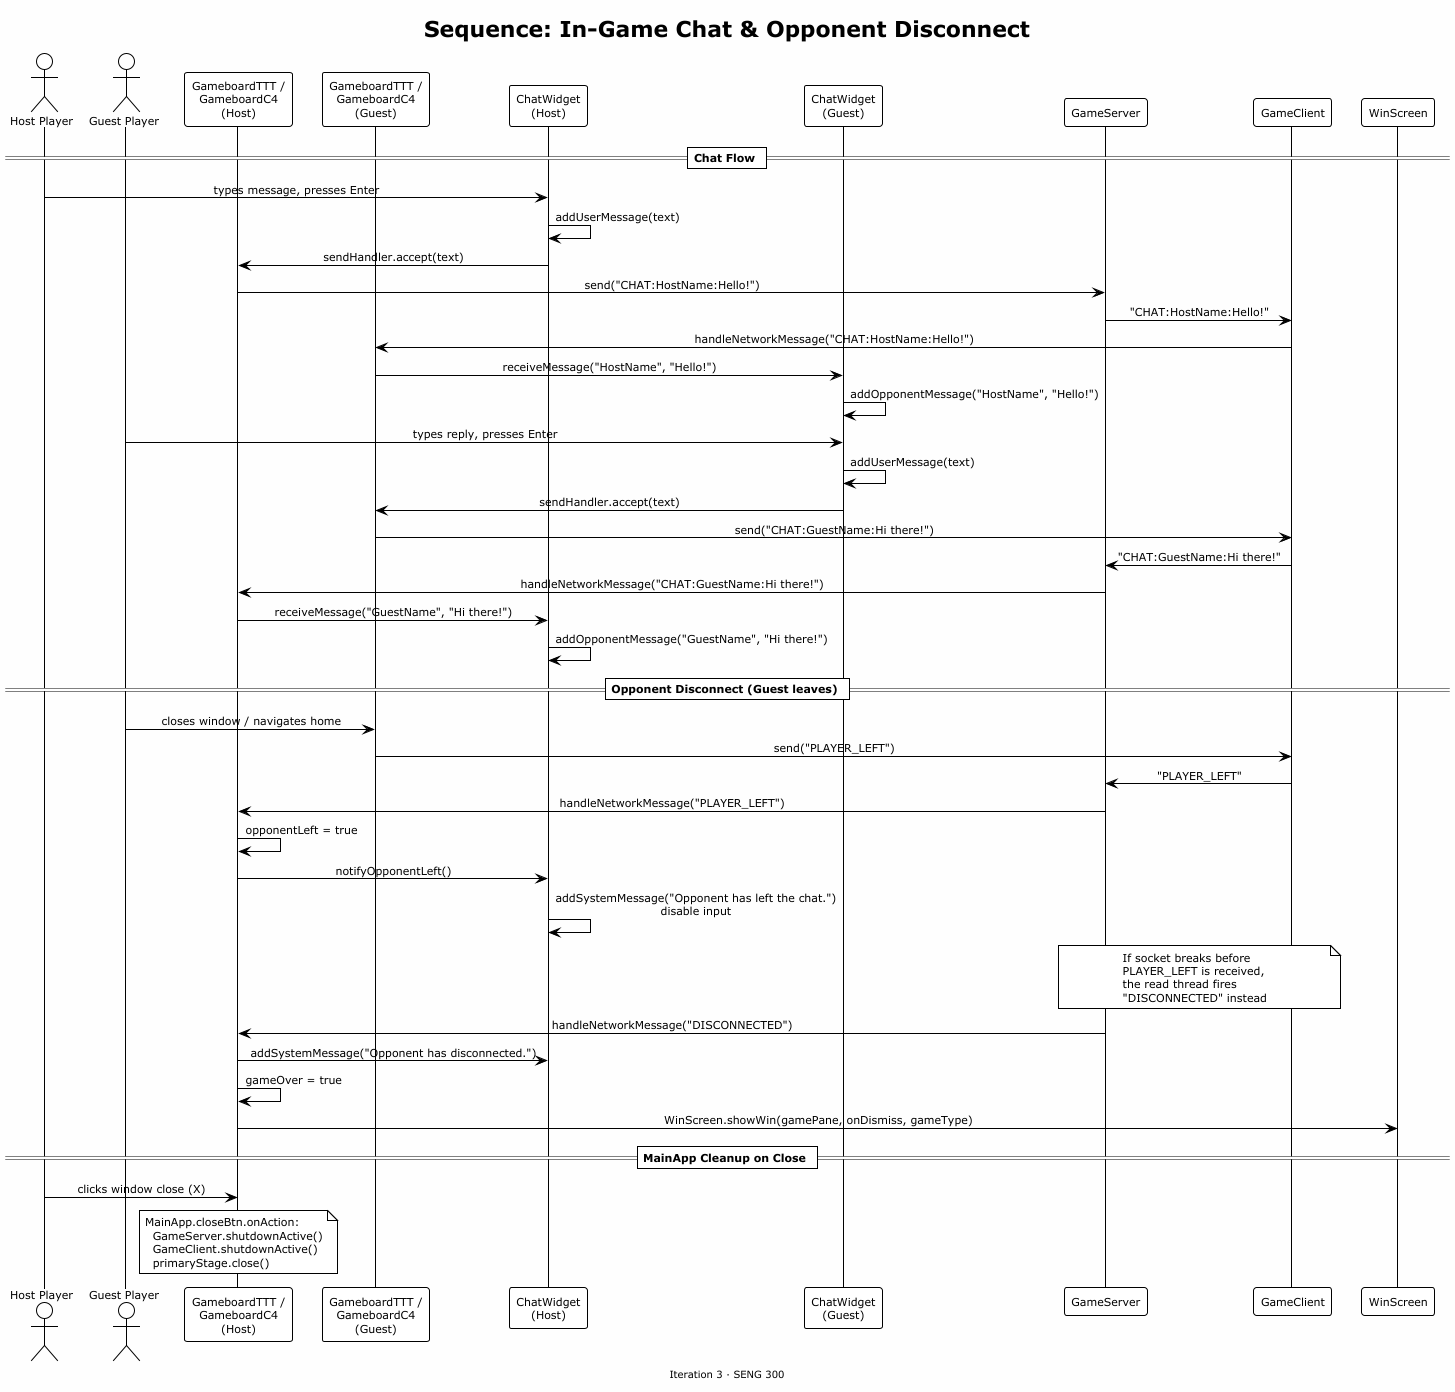

The diagram above was rendered by PlantUML. Its source (embedded in the PNG):
@startuml SGP-Sequence-Chat-Disconnect
!theme plain
skinparam backgroundColor #FEFEFE
skinparam shadowing false
skinparam defaultFontSize 11
skinparam sequenceMessageAlign center

title Sequence: In-Game Chat & Opponent Disconnect
footer Iteration 3 · SENG 300

actor "Host Player" as HostUser
actor "Guest Player" as GuestUser
participant "GameboardTTT /\nGameboardC4\n(Host)" as HostBoard
participant "GameboardTTT /\nGameboardC4\n(Guest)" as GuestBoard
participant "ChatWidget\n(Host)" as HostChat
participant "ChatWidget\n(Guest)" as GuestChat
participant "GameServer" as GS
participant "GameClient" as GC
participant "WinScreen" as WS

== Chat Flow ==

HostUser -> HostChat : types message, presses Enter
HostChat -> HostChat : addUserMessage(text)
HostChat -> HostBoard : sendHandler.accept(text)
HostBoard -> GS : send("CHAT:HostName:Hello!")
GS -> GC : "CHAT:HostName:Hello!"
GC -> GuestBoard : handleNetworkMessage("CHAT:HostName:Hello!")
GuestBoard -> GuestChat : receiveMessage("HostName", "Hello!")
GuestChat -> GuestChat : addOpponentMessage("HostName", "Hello!")

GuestUser -> GuestChat : types reply, presses Enter
GuestChat -> GuestChat : addUserMessage(text)
GuestChat -> GuestBoard : sendHandler.accept(text)
GuestBoard -> GC : send("CHAT:GuestName:Hi there!")
GC -> GS : "CHAT:GuestName:Hi there!"
GS -> HostBoard : handleNetworkMessage("CHAT:GuestName:Hi there!")
HostBoard -> HostChat : receiveMessage("GuestName", "Hi there!")
HostChat -> HostChat : addOpponentMessage("GuestName", "Hi there!")

== Opponent Disconnect (Guest leaves) ==

GuestUser -> GuestBoard : closes window / navigates home
GuestBoard -> GC : send("PLAYER_LEFT")
GC -> GS : "PLAYER_LEFT"
GS -> HostBoard : handleNetworkMessage("PLAYER_LEFT")
HostBoard -> HostBoard : opponentLeft = true
HostBoard -> HostChat : notifyOpponentLeft()
HostChat -> HostChat : addSystemMessage("Opponent has left the chat.")\ndisable input

note over GS, GC
  If socket breaks before
  PLAYER_LEFT is received,
  the read thread fires
  "DISCONNECTED" instead
end note

GS -> HostBoard : handleNetworkMessage("DISCONNECTED")
HostBoard -> HostChat : addSystemMessage("Opponent has disconnected.")
HostBoard -> HostBoard : gameOver = true
HostBoard -> WS : WinScreen.showWin(gamePane, onDismiss, gameType)

== MainApp Cleanup on Close ==

HostUser -> HostBoard : clicks window close (X)
note over HostBoard
  MainApp.closeBtn.onAction:
    GameServer.shutdownActive()
    GameClient.shutdownActive()
    primaryStage.close()
end note

@enduml